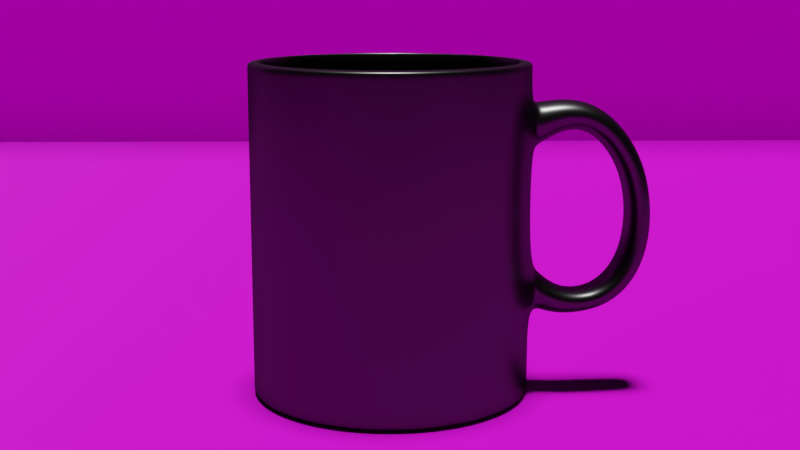 # Source: my_mug.blend  (saved by Blender 2.79.0; exported with 4.5.12 LTS)
import bpy
from mathutils import Matrix  # noqa: F401  (used for matrix-valued properties, if any)

bpy.ops.wm.read_factory_settings(use_empty=True)
scene = bpy.context.scene
scene.name = 'Scene'

# ---- collections
col_collection_1 = bpy.data.collections.new('Collection 1'); scene.collection.children.link(col_collection_1)

# ---- images (referenced by path relative to the original .blend; pixels are not part of the script)
import os
ASSET_DIR = os.environ.get("B2B_ASSET_DIR", "")  # directory of the original .blend (textures are referenced by path, not embedded)
HERE = os.path.dirname(os.path.abspath(__file__))  # packed textures are extracted next to this script under _unpacked/

def load_image(name, relpath, width, height, colorspace="sRGB"):
    """Load a texture the original file referenced (path relative to the .blend, or extracted next to this script)."""
    p = next((c for c in (os.path.join(HERE, relpath), os.path.join(ASSET_DIR, relpath)) if relpath and os.path.exists(c)), "")
    if p:
        img = bpy.data.images.load(p, check_existing=True)
        img.name = name
    else:  # same state as the original file: an image datablock whose file is absent (Cycles renders it pink)
        img = bpy.data.images.new(name, width, height)
        img.source = "FILE"
        img.filepath = "//" + (relpath or name)
    img.colorspace_settings.name = colorspace
    return img
img_woodplanks028_col_var1_3k_jpg = load_image('WoodPlanks028_COL_VAR1_3K.jpg', 'WoodPlanks028_COL_VAR1_3K.jpg', 1024, 1024, 'sRGB')
img_woodplanks028_ao_3k_jpg = load_image('WoodPlanks028_AO_3K.jpg', 'WoodPlanks028_AO_3K.jpg', 1024, 1024, 'sRGB')
img_woodplanks028_gloss_3k_jpg = load_image('WoodPlanks028_GLOSS_3K.jpg', 'WoodPlanks028_GLOSS_3K.jpg', 1024, 1024, 'Non-Color')
img_woodplanks028_refl_3k_jpg = load_image('WoodPlanks028_REFL_3K.jpg', 'WoodPlanks028_REFL_3K.jpg', 1024, 1024, 'Non-Color')
img_woodplanks028_disp16_3k_tif = load_image('WoodPlanks028_DISP16_3K.tif', 'WoodPlanks028_DISP16_3K.tif', 1024, 1024, 'Non-Color')
img_woodplanks028_nrm_3k_jpg = load_image('WoodPlanks028_NRM_3K.jpg', 'WoodPlanks028_NRM_3K.jpg', 1024, 1024, 'Non-Color')
img_woodflooring061_col_3k_jpg = load_image('WoodFlooring061_COL_3K.jpg', 'WoodFlooring061_COL_3K.jpg', 1024, 1024, 'sRGB')
img_woodflooring061_gloss_3k_jpg = load_image('WoodFlooring061_GLOSS_3K.jpg', 'WoodFlooring061_GLOSS_3K.jpg', 1024, 1024, 'Non-Color')
img_woodflooring061_refl_3k_jpg = load_image('WoodFlooring061_REFL_3K.jpg', 'WoodFlooring061_REFL_3K.jpg', 1024, 1024, 'Non-Color')
img_woodflooring061_disp16_3k_tif = load_image('WoodFlooring061_DISP16_3K.tif', 'WoodFlooring061_DISP16_3K.tif', 1024, 1024, 'Non-Color')
img_woodflooring061_nrm16_3k_tif = load_image('WoodFlooring061_NRM16_3K.tif', 'WoodFlooring061_NRM16_3K.tif', 1024, 1024, 'Non-Color')

# ---- materials (node trees are filled in below, after node groups)
mat_woodplanks028_3k = bpy.data.materials.new('WoodPlanks028_3K')
mat_woodplanks028_3k.alpha_threshold = 0.0
mat_woodplanks028_3k.preview_render_type = 'FLAT'
mat_woodplanks028_3k.roughness = 0.5
mat_woodflooring061_3k = bpy.data.materials.new('WoodFlooring061_3K')
mat_woodflooring061_3k.alpha_threshold = 0.0
mat_woodflooring061_3k.roughness = 0.5
mat_material_001 = bpy.data.materials.new('Material.001')
mat_material_001.alpha_threshold = 0.0
mat_material_001.roughness = 0.5

# ---- material node trees
mat_woodplanks028_3k.use_nodes = True; mat_woodplanks028_3k.node_tree.nodes.clear()
_N = mat_woodplanks028_3k.node_tree.nodes; _L = mat_woodplanks028_3k.node_tree.links
n0 = _N.new('ShaderNodeNormalMap'); n0.name = 'Normal Map'; n0.location = (-250, -130)
n0.label = 'Normal Map'
n1 = _N.new('ShaderNodeTexCoord'); n1.name = 'Texture Coordinate'; n1.location = (-1040, 190)
n1.label = 'Texture Coordinate'
n1.hide = True
n2 = _N.new('ShaderNodeInvert'); n2.name = 'Invert'; n2.location = (-250, 40)
n2.label = 'Invert'
n2.hide = True
n3 = _N.new('ShaderNodeBsdfPrincipled'); n3.name = 'Principled BSDF'; n3.location = (200, 280)
n3.label = 'Principled BSDF'
n3.width = 150
n3.subsurface_method = 'BURLEY'
n3.inputs[3].default_value = 1.45
n3.inputs[9].default_value = (1.0, 1.0, 1.0)
n4 = _N.new('ShaderNodeMix'); n4.name = 'AO + COLOR (Multiply)'; n4.location = (-250, 260)
n4.label = 'AO + COLOR (Multiply)'
n4.hide = True
n4.data_type = 'RGBA'
n4.blend_type = 'MULTIPLY'
n4.inputs[0].default_value = 1.0
n5 = _N.new('ShaderNodeTexImage'); n5.name = 'COLOR'; n5.location = (-430, 220)
n5.label = 'COLOR'
n5.width = 140
n5.hide = True
n5.image = img_woodplanks028_col_var1_3k_jpg
n6 = _N.new('ShaderNodeTexImage'); n6.name = 'AO'; n6.location = (-430, 320)
n6.label = 'AO'
n6.width = 140
n6.hide = True
n6.image = img_woodplanks028_ao_3k_jpg
n7 = _N.new('ShaderNodeTexImage'); n7.name = 'GLOSS'; n7.location = (-430, 20)
n7.label = 'GLOSS'
n7.width = 140
n7.hide = True
n7.image = img_woodplanks028_gloss_3k_jpg
n8 = _N.new('ShaderNodeOutputMaterial'); n8.name = 'Material Output'; n8.location = (730, 300)
n8.label = 'Material Output'
n9 = _N.new('ShaderNodeTexImage'); n9.name = 'REFLECTION'; n9.location = (-430, 120)
n9.label = 'REFLECTION'
n9.width = 140
n9.hide = True
n9.image = img_woodplanks028_refl_3k_jpg
n10 = _N.new('ShaderNodeBump'); n10.name = 'Bump'; n10.location = (-50, 0)
n10.label = 'Bump'
n10.inputs[1].default_value = 0.1
n10.inputs[2].default_value = 1.0
n11 = _N.new('ShaderNodeTexImage'); n11.name = 'DISPLACEMENT'; n11.location = (-430, -100)
n11.label = 'DISPLACEMENT'
n11.width = 140
n11.hide = True
n11.image = img_woodplanks028_disp16_3k_tif
n12 = _N.new('ShaderNodeTexImage'); n12.name = 'NORMAL'; n12.location = (-430, -180)
n12.label = 'NORMAL'
n12.width = 140
n12.hide = True
n12.image = img_woodplanks028_nrm_3k_jpg
n13 = _N.new('ShaderNodeMapping'); n13.name = 'Mapping'; n13.location = (-860, 0)
n13.label = 'Mapping'
n13.inputs[3].default_value = (0.5, 1.0, 1.0)
_L.new(n6.outputs[0], n4.inputs[7])
_L.new(n5.outputs[0], n4.inputs[6])
_L.new(n4.outputs[2], n3.inputs[0])
_L.new(n9.outputs[0], n3.inputs[13])
_L.new(n7.outputs[0], n2.inputs[1])
_L.new(n2.outputs[0], n3.inputs[2])
_L.new(n12.outputs[0], n0.inputs[1])
_L.new(n0.outputs[0], n10.inputs[4])
_L.new(n3.outputs[0], n8.inputs[0])
_L.new(n11.outputs[0], n10.inputs[3])
_L.new(n10.outputs[0], n3.inputs[5])
_L.new(n1.outputs[2], n13.inputs[0])
_L.new(n13.outputs[0], n6.inputs[0])
_L.new(n13.outputs[0], n5.inputs[0])
_L.new(n13.outputs[0], n9.inputs[0])
_L.new(n13.outputs[0], n7.inputs[0])
_L.new(n13.outputs[0], n12.inputs[0])
_L.new(n13.outputs[0], n11.inputs[0])
n8.is_active_output = True
mat_woodflooring061_3k.use_nodes = True; mat_woodflooring061_3k.node_tree.nodes.clear()
_N = mat_woodflooring061_3k.node_tree.nodes; _L = mat_woodflooring061_3k.node_tree.links
n0 = _N.new('ShaderNodeNormalMap'); n0.name = 'Normal Map'; n0.location = (-250, -130)
n0.label = 'Normal Map'
n1 = _N.new('ShaderNodeTexCoord'); n1.name = 'Texture Coordinate'; n1.location = (-1040, 190)
n1.label = 'Texture Coordinate'
n1.hide = True
n2 = _N.new('ShaderNodeInvert'); n2.name = 'Invert'; n2.location = (-250, 40)
n2.label = 'Invert'
n2.hide = True
n3 = _N.new('ShaderNodeBsdfPrincipled'); n3.name = 'Principled BSDF'; n3.location = (200, 280)
n3.label = 'Principled BSDF'
n3.width = 150
n3.subsurface_method = 'BURLEY'
n3.inputs[3].default_value = 1.45
n3.inputs[9].default_value = (1.0, 1.0, 1.0)
n4 = _N.new('ShaderNodeTexImage'); n4.name = 'COLOR'; n4.location = (-430, 220)
n4.label = 'COLOR'
n4.width = 140
n4.hide = True
n4.image = img_woodflooring061_col_3k_jpg
n5 = _N.new('ShaderNodeTexImage'); n5.name = 'GLOSS'; n5.location = (-430, 20)
n5.label = 'GLOSS'
n5.width = 140
n5.hide = True
n5.image = img_woodflooring061_gloss_3k_jpg
n6 = _N.new('ShaderNodeOutputMaterial'); n6.name = 'Material Output'; n6.location = (730, 300)
n6.label = 'Material Output'
n7 = _N.new('ShaderNodeTexImage'); n7.name = 'REFLECTION'; n7.location = (-430, 120)
n7.label = 'REFLECTION'
n7.width = 140
n7.hide = True
n7.image = img_woodflooring061_refl_3k_jpg
n8 = _N.new('ShaderNodeBump'); n8.name = 'Bump'; n8.location = (-50, 0)
n8.label = 'Bump'
n8.inputs[1].default_value = 0.1
n8.inputs[2].default_value = 1.0
n9 = _N.new('ShaderNodeTexImage'); n9.name = 'DISPLACEMENT'; n9.location = (-430, -100)
n9.label = 'DISPLACEMENT'
n9.width = 140
n9.hide = True
n9.image = img_woodflooring061_disp16_3k_tif
n10 = _N.new('ShaderNodeTexImage'); n10.name = 'NORMAL'; n10.location = (-430, -180)
n10.label = 'NORMAL'
n10.width = 140
n10.hide = True
n10.image = img_woodflooring061_nrm16_3k_tif
n11 = _N.new('ShaderNodeMapping'); n11.name = 'Mapping'; n11.location = (-860, 0)
n11.label = 'Mapping'
_L.new(n7.outputs[0], n3.inputs[13])
_L.new(n5.outputs[0], n2.inputs[1])
_L.new(n2.outputs[0], n3.inputs[2])
_L.new(n10.outputs[0], n0.inputs[1])
_L.new(n0.outputs[0], n8.inputs[4])
_L.new(n3.outputs[0], n6.inputs[0])
_L.new(n9.outputs[0], n8.inputs[3])
_L.new(n8.outputs[0], n3.inputs[5])
_L.new(n1.outputs[2], n11.inputs[0])
_L.new(n11.outputs[0], n4.inputs[0])
_L.new(n11.outputs[0], n7.inputs[0])
_L.new(n11.outputs[0], n5.inputs[0])
_L.new(n11.outputs[0], n10.inputs[0])
_L.new(n11.outputs[0], n9.inputs[0])
_L.new(n4.outputs[0], n3.inputs[0])
n6.is_active_output = True
mat_material_001.use_nodes = True; mat_material_001.node_tree.nodes.clear()
_N = mat_material_001.node_tree.nodes; _L = mat_material_001.node_tree.links
n0 = _N.new('ShaderNodeOutputMaterial'); n0.name = 'Material Output'; n0.location = (390, 300)
n1 = _N.new('ShaderNodeMixShader'); n1.name = 'Mix Shader'; n1.location = (170, 318)
n1.inputs[0].default_value = 0.1
n2 = _N.new('ShaderNodeBsdfAnisotropic'); n2.name = 'Glossy BSDF'; n2.location = (-55, 152)
n2.distribution = 'GGX'
n2.inputs[0].default_value = (0.6307, 0.6307, 0.6307, 1.0)
n2.inputs[1].default_value = 0.3162
n3 = _N.new('ShaderNodeBsdfDiffuse'); n3.name = 'Diffuse BSDF'; n3.location = (-41, 296)
n3.inputs[0].default_value = (0.0, 0.0, 0.0, 1.0)
_L.new(n3.outputs[0], n1.inputs[1])
_L.new(n1.outputs[0], n0.inputs[0])
_L.new(n2.outputs[0], n1.inputs[2])
n0.is_active_output = True

# ---- world
world_world = bpy.data.worlds.new('World'); scene.world = world_world
world_world.color = (0.0, 0.0, 0.0)
world_world.use_sun_shadow = False
world_world.sun_shadow_jitter_overblur = 0.0
world_world.cycles.sampling_method = 'MANUAL'

# ---- cameras
cam_camera = bpy.data.cameras.new('Camera')
cam_camera.clip_end = 100.0
cam_camera.sensor_width = 32.0
cam_camera.sensor_height = 18.0
cam_camera.ortho_scale = 7.314
cam_camera.dof.focus_distance = 0.0

# ---- lights
light_sun = bpy.data.lights.new('Sun', 'SUN')
light_sun.transmission_factor = 0.0
light_sun.angle = 0.1993
light_sun.energy = 5.0
light_sun.shadow_buffer_clip_start = 0.5
light_sun.shadow_soft_size = 0.1
light_sun.shadow_cascade_max_distance = 1000.0

# ---- meshes
me_plane_001 = bpy.data.meshes.new('Plane.001')
me_plane_001.from_pydata([(-1.0, -1.0, 0.0), (1.0, -1.0, 0.0), (-1.0, 1.0, 0.0), (1.0, 1.0, 0.0)], [], [(0, 1, 3, 2)])
_uv = me_plane_001.uv_layers.new(name='UVMap')
_uv.uv.foreach_set('vector', [7.072e-05, 7.07e-05, 0.5, 7.07e-05, 0.5, 0.9999, 7.07e-05, 0.9999])
me_plane_001.materials.append(mat_woodplanks028_3k)
me_plane_001.use_remesh_preserve_volume = False
me_plane_001.use_remesh_preserve_attributes = False
me_plane_001.use_mirror_vertex_groups = False
me_plane_001.update()
me_plane = bpy.data.meshes.new('Plane')
me_plane.from_pydata([(-1.0, -1.0, 0.0), (1.0, -1.0, 0.0), (-1.0, 1.0, 0.0), (1.0, 1.0, 0.0)], [], [(0, 1, 3, 2)])
_uv = me_plane.uv_layers.new(name='UVMap')
_uv.uv.foreach_set('vector', [0.0001, 9.998e-05, 0.9999, 9.998e-05, 0.9999, 0.9999, 9.998e-05, 0.9999])
me_plane.materials.append(mat_woodflooring061_3k)
me_plane.use_remesh_preserve_volume = False
me_plane.use_remesh_preserve_attributes = False
me_plane.use_mirror_vertex_groups = False
me_plane.update()
me_cylinder = bpy.data.meshes.new('Cylinder')
me_cylinder.from_pydata([(-1.64e-08, 1.221, -1.0), (-3.684e-08, 1.109, 1.0), (0.4674, 1.129, -1.0), (0.4245, 1.025, 1.0), (0.8637, 0.8637, -1.0), (0.7845, 0.7845, 1.0), (1.129, 0.4674, -1.0), (1.025, 0.4245, 1.0), (1.221, -5.515e-08, -1.0), (1.109, -5.6e-08, 1.0), (1.129, -0.4674, -1.0), (1.025, -0.4245, 1.0), (0.8637, -0.8637, -1.0), (0.7845, -0.7845, 1.0), (0.4674, -1.129, -1.0), (0.4245, -1.025, 1.0), (1.68e-07, -1.221, -1.0), (1.502e-07, -1.109, 1.0), (-0.4674, -1.129, -1.0), (-0.4245, -1.025, 1.0), (-0.8637, -0.8637, -1.0), (-0.7845, -0.7845, 1.0), (-1.129, -0.4674, -1.0), (-1.025, -0.4245, 1.0), (-1.221, 1.281e-08, -1.0), (-1.109, 5.149e-09, 1.0), (-1.129, 0.4674, -1.0), (-1.025, 0.4245, 1.0), (-0.8637, 0.8637, -1.0), (-0.7845, 0.7845, 1.0), (-0.4674, 1.129, -1.0), (-0.4245, 1.025, 1.0), (-1.64e-08, 1.221, 0.9657), (0.4674, 1.129, 0.9657), (0.8637, 0.8637, 0.9657), (1.129, 0.4674, 0.9657), (1.221, -5.515e-08, 0.9657), (1.129, -0.4674, 0.9657), (0.8637, -0.8637, 0.9657), (0.4674, -1.129, 0.9657), (1.68e-07, -1.221, 0.9657), (-0.4674, -1.129, 0.9657), (-0.8637, -0.8637, 0.9657), (-1.129, -0.4674, 0.9657), (-1.221, 1.281e-08, 0.9657), (-1.129, 0.4674, 0.9657), (-0.8637, 0.8637, 0.9657), (-0.4674, 1.129, 0.9657), (0.4674, 1.129, -1.0), (0.8637, 0.8637, -1.0), (1.129, 0.4674, -1.0), (1.221, -5.515e-08, -1.0), (1.129, -0.4674, -1.0), (0.8637, -0.8637, -1.0), (0.4674, -1.129, -1.0), (1.68e-07, -1.221, -1.0), (-0.4674, -1.129, -1.0), (-0.8637, -0.8637, -1.0), (-1.129, -0.4674, -1.0), (-1.221, 1.281e-08, -1.0), (-1.129, 0.4674, -1.0), (-0.8637, 0.8637, -1.0), (-0.4674, 1.129, -1.0), (-1.64e-08, 1.221, -1.0), (0.4674, 1.129, 1.0), (-1.64e-08, 1.221, 1.0), (0.8637, 0.8637, 1.0), (1.129, 0.4674, 1.0), (1.221, -5.515e-08, 1.0), (1.129, -0.4674, 1.0), (0.8637, -0.8637, 1.0), (0.4674, -1.129, 1.0), (1.68e-07, -1.221, 1.0), (-0.4674, -1.129, 1.0), (-0.8637, -0.8637, 1.0), (-1.129, -0.4674, 1.0), (-1.221, 1.281e-08, 1.0), (-1.129, 0.4674, 1.0), (-0.8637, 0.8637, 1.0), (-0.4674, 1.129, 1.0), (-3.684e-08, 1.109, 1.0), (0.4245, 1.025, 1.0), (0.7845, 0.7845, 1.0), (1.025, 0.4245, 1.0), (1.109, -5.6e-08, 1.0), (1.025, -0.4245, 1.0), (0.7845, -0.7845, 1.0), (0.4245, -1.025, 1.0), (1.502e-07, -1.109, 1.0), (-0.4245, -1.025, 1.0), (-0.7845, -0.7845, 1.0), (-1.025, -0.4245, 1.0), (-1.109, 5.149e-09, 1.0), (-1.025, 0.4245, 1.0), (-0.7845, 0.7845, 1.0), (-0.4245, 1.025, 1.0), (-1.03e-07, 0.6509, -0.9398), (0.2491, 0.6014, -0.9398), (0.4603, 0.4603, -0.9398), (0.6014, 0.2491, -0.9398), (0.6509, -5.6e-08, -0.9398), (0.6014, -0.2491, -0.9398), (0.4603, -0.4603, -0.9398), (0.2491, -0.6014, -0.9398), (8.747e-08, -0.6509, -0.9398), (-0.2491, -0.6014, -0.9398), (-0.4603, -0.4603, -0.9398), (-0.6014, -0.2491, -0.9398), (-0.6509, 5.149e-09, -0.9398), (-0.6014, 0.2491, -0.9398), (-0.4603, 0.4603, -0.9398), (-0.2491, 0.6014, -0.9398), (-0.7845, -0.7845, -0.9328), (-1.025, -0.4245, -0.9328), (1.025, 0.4245, -0.9328), (1.109, -5.6e-08, -0.9328), (-1.109, 5.149e-09, -0.9328), (1.025, -0.4245, -0.9328), (-1.025, 0.4245, -0.9328), (0.7845, -0.7845, -0.9328), (-0.7845, 0.7845, -0.9328), (0.4245, -1.025, -0.9328), (-0.4245, 1.025, -0.9328), (1.502e-07, -1.109, -0.9328), (-3.684e-08, 1.109, -0.9328), (0.4245, 1.025, -0.9328), (-0.4245, -1.025, -0.9328), (0.7845, 0.7845, -0.9328), (0.4245, 1.025, -0.9398), (-3.684e-08, 1.109, -0.9398), (0.7845, 0.7845, -0.9398), (1.025, 0.4245, -0.9398), (1.109, -5.6e-08, -0.9398), (1.025, -0.4245, -0.9398), (0.7845, -0.7845, -0.9398), (0.4245, -1.025, -0.9398), (1.502e-07, -1.109, -0.9398), (-0.4245, -1.025, -0.9398), (-0.7845, -0.7845, -0.9398), (-1.025, -0.4245, -0.9398), (-1.109, 5.149e-09, -0.9398), (-1.025, 0.4245, -0.9398), (-0.7845, 0.7845, -0.9398), (-0.4245, 1.025, -0.9398), (-1.64e-08, 1.221, 0.7646), (0.4674, 1.129, 0.7646), (0.8637, 0.8637, 0.7646), (1.129, 0.4674, 0.7646), (1.221, -5.515e-08, 0.7646), (1.129, -0.4674, 0.7646), (0.8637, -0.8637, 0.7646), (0.4674, -1.129, 0.7646), (1.68e-07, -1.221, 0.7646), (-0.4674, -1.129, 0.7646), (-0.8637, -0.8637, 0.7646), (-1.129, -0.4674, 0.7646), (-1.221, 1.281e-08, 0.7646), (-1.129, 0.4674, 0.7646), (-0.8637, 0.8637, 0.7646), (-0.4674, 1.129, 0.7646), (0.4674, 1.129, 0.4823), (0.8637, 0.8637, 0.4823), (1.129, 0.4674, 0.4823), (1.221, -5.515e-08, 0.4823), (1.129, -0.4674, 0.4823), (0.8637, -0.8637, 0.4823), (0.4674, -1.129, 0.4823), (1.68e-07, -1.221, 0.4823), (-0.4674, -1.129, 0.4823), (-0.8637, -0.8637, 0.4823), (-1.129, -0.4674, 0.4823), (-1.221, 1.281e-08, 0.4823), (-1.129, 0.4674, 0.4823), (-0.8637, 0.8637, 0.4823), (-0.4674, 1.129, 0.4823), (-1.64e-08, 1.221, 0.4823), (0.4674, 1.129, -0.5059), (0.8637, 0.8637, -0.5059), (1.129, 0.4674, -0.5059), (1.221, -5.515e-08, -0.5059), (1.129, -0.4674, -0.5059), (0.8637, -0.8637, -0.5059), (0.4674, -1.129, -0.5059), (1.68e-07, -1.221, -0.5059), (-0.4674, -1.129, -0.5059), (-0.8637, -0.8637, -0.5059), (-1.129, -0.4674, -0.5059), (-1.221, 1.281e-08, -0.5059), (-1.129, 0.4674, -0.5059), (-0.8637, 0.8637, -0.5059), (-0.4674, 1.129, -0.5059), (-1.64e-08, 1.221, -0.5059), (0.4674, 1.129, -0.753), (0.8637, 0.8637, -0.753), (1.129, 0.4674, -0.753), (1.221, -5.515e-08, -0.753), (1.129, -0.4674, -0.753), (0.8637, -0.8637, -0.753), (0.4674, -1.129, -0.753), (1.68e-07, -1.221, -0.753), (-0.4674, -1.129, -0.753), (-0.8637, -0.8637, -0.753), (-1.129, -0.4674, -0.753), (-1.221, 1.281e-08, -0.753), (-1.129, 0.4674, -0.753), (-0.8637, 0.8637, -0.753), (-0.4674, 1.129, -0.753), (-1.64e-08, 1.221, -0.753), (-1.64e-08, 1.221, -0.2236), (0.4674, 1.129, -0.2236), (0.8637, 0.8637, -0.2236), (1.129, 0.4674, -0.2236), (1.221, -5.515e-08, -0.2236), (1.129, -0.4674, -0.2236), (0.8637, -0.8637, -0.2236), (0.4674, -1.129, -0.2236), (1.68e-07, -1.221, -0.2236), (-0.4674, -1.129, -0.2236), (-0.8637, -0.8637, -0.2236), (-1.129, -0.4674, -0.2236), (-1.221, 1.281e-08, -0.2236), (-1.129, 0.4674, -0.2236), (-0.8637, 0.8637, -0.2236), (-0.4674, 1.129, -0.2236), (2.04, -0.1111, 0.3151), (1.955, -0.5782, 0.3456), (2.249, -0.1382, 0.3979), (2.164, -0.6052, 0.4283), (1.257, -0.007066, 0.4823), (1.164, -0.4745, 0.4823), (1.257, -0.007066, 0.7646), (1.164, -0.4745, 0.7646), (1.677, -0.5308, 0.8166), (1.772, -0.06429, 0.8005), (1.555, -0.5162, 0.6701), (1.649, -0.04968, 0.654), (2.03, -0.1319, -0.1667), (1.97, -0.6013, -0.1262), (2.265, -0.1668, -0.1958), (2.205, -0.6362, -0.1553), (1.771, -0.1026, -0.3909), (1.741, -0.5754, -0.3542), (1.924, -0.1327, -0.5212), (1.893, -0.6055, -0.4844), (1.436, -0.06732, -0.3936), (1.424, -0.5427, -0.3713), (1.449, -0.0836, -0.5632), (1.436, -0.559, -0.5409), (1.223, -0.4915, -0.2708), (1.227, -0.4967, -0.5171), (1.29, -0.02152, -0.2779), (1.294, -0.02672, -0.5242)], [], [(32, 65, 64, 33), (33, 64, 66, 34), (34, 66, 67, 35), (35, 67, 68, 36), (36, 68, 69, 37), (37, 69, 70, 38), (38, 70, 71, 39), (39, 71, 72, 40), (40, 72, 73, 41), (41, 73, 74, 42), (42, 74, 75, 43), (43, 75, 76, 44), (44, 76, 77, 45), (45, 77, 78, 46), (27, 25, 92, 93), (46, 78, 79, 47), (47, 79, 65, 32), (0, 2, 4, 6, 8, 10, 12, 14, 16, 18, 20, 22, 24, 26, 28, 30), (159, 47, 32, 144), (158, 46, 47, 159), (157, 45, 46, 158), (156, 44, 45, 157), (155, 43, 44, 156), (154, 42, 43, 155), (153, 41, 42, 154), (152, 40, 41, 153), (151, 39, 40, 152), (150, 38, 39, 151), (149, 37, 38, 150), (148, 36, 37, 149), (147, 35, 36, 148), (146, 34, 35, 147), (145, 33, 34, 146), (144, 32, 33, 145), (0, 63, 48, 2), (2, 48, 49, 4), (4, 49, 50, 6), (6, 50, 51, 8), (8, 51, 52, 10), (10, 52, 53, 12), (12, 53, 54, 14), (14, 54, 55, 16), (16, 55, 56, 18), (18, 56, 57, 20), (20, 57, 58, 22), (22, 58, 59, 24), (24, 59, 60, 26), (26, 60, 61, 28), (28, 61, 62, 30), (30, 62, 63, 0), (1, 3, 64, 65), (3, 5, 66, 64), (5, 7, 67, 66), (7, 9, 68, 67), (9, 11, 69, 68), (11, 13, 70, 69), (13, 15, 71, 70), (15, 17, 72, 71), (17, 19, 73, 72), (19, 21, 74, 73), (21, 23, 75, 74), (23, 25, 76, 75), (25, 27, 77, 76), (27, 29, 78, 77), (29, 31, 79, 78), (31, 1, 65, 79), (113, 112, 138, 139), (13, 11, 85, 86), (29, 27, 93, 94), (15, 13, 86, 87), (31, 29, 94, 95), (17, 15, 87, 88), (3, 1, 80, 81), (1, 31, 95, 80), (19, 17, 88, 89), (5, 3, 81, 82), (21, 19, 89, 90), (7, 5, 82, 83), (23, 21, 90, 91), (9, 7, 83, 84), (25, 23, 91, 92), (11, 9, 84, 85), (97, 96, 111, 110, 109, 108, 107, 106, 105, 104, 103, 102, 101, 100, 99, 98), (115, 114, 131, 132), (116, 113, 139, 140), (117, 115, 132, 133), (118, 116, 140, 141), (119, 117, 133, 134), (120, 118, 141, 142), (121, 119, 134, 135), (122, 120, 142, 143), (123, 121, 135, 136), (125, 124, 129, 128), (124, 122, 143, 129), (126, 123, 136, 137), (127, 125, 128, 130), (112, 126, 137, 138), (114, 127, 130, 131), (83, 82, 127, 114), (90, 89, 126, 112), (82, 81, 125, 127), (89, 88, 123, 126), (80, 95, 122, 124), (81, 80, 124, 125), (88, 87, 121, 123), (95, 94, 120, 122), (87, 86, 119, 121), (94, 93, 118, 120), (86, 85, 117, 119), (93, 92, 116, 118), (85, 84, 115, 117), (92, 91, 113, 116), (84, 83, 114, 115), (91, 90, 112, 113), (96, 97, 128, 129), (97, 98, 130, 128), (98, 99, 131, 130), (99, 100, 132, 131), (100, 101, 133, 132), (101, 102, 134, 133), (102, 103, 135, 134), (103, 104, 136, 135), (104, 105, 137, 136), (105, 106, 138, 137), (106, 107, 139, 138), (107, 108, 140, 139), (108, 109, 141, 140), (109, 110, 142, 141), (110, 111, 143, 142), (111, 96, 129, 143), (175, 144, 145, 160), (160, 145, 146, 161), (161, 146, 147, 162), (162, 147, 148, 163), (232, 234, 225, 227), (164, 149, 150, 165), (165, 150, 151, 166), (166, 151, 152, 167), (167, 152, 153, 168), (168, 153, 154, 169), (169, 154, 155, 170), (170, 155, 156, 171), (171, 156, 157, 172), (172, 157, 158, 173), (173, 158, 159, 174), (174, 159, 144, 175), (223, 174, 175, 208), (222, 173, 174, 223), (221, 172, 173, 222), (220, 171, 172, 221), (219, 170, 171, 220), (218, 169, 170, 219), (217, 168, 169, 218), (216, 167, 168, 217), (215, 166, 167, 216), (214, 165, 166, 215), (213, 164, 165, 214), (212, 163, 164, 213), (211, 162, 163, 212), (210, 161, 162, 211), (209, 160, 161, 210), (208, 175, 160, 209), (207, 191, 176, 192), (192, 176, 177, 193), (193, 177, 178, 194), (194, 178, 179, 195), (195, 179, 180, 196), (196, 180, 181, 197), (197, 181, 182, 198), (198, 182, 183, 199), (199, 183, 184, 200), (200, 184, 185, 201), (201, 185, 186, 202), (202, 186, 187, 203), (203, 187, 188, 204), (204, 188, 189, 205), (205, 189, 190, 206), (206, 190, 191, 207), (62, 206, 207, 63), (61, 205, 206, 62), (60, 204, 205, 61), (59, 203, 204, 60), (58, 202, 203, 59), (57, 201, 202, 58), (56, 200, 201, 57), (55, 199, 200, 56), (54, 198, 199, 55), (53, 197, 198, 54), (52, 196, 197, 53), (51, 195, 196, 52), (50, 194, 195, 51), (49, 193, 194, 50), (48, 192, 193, 49), (63, 207, 192, 48), (191, 208, 209, 176), (176, 209, 210, 177), (177, 210, 211, 178), (178, 211, 212, 179), (249, 247, 245, 248), (180, 213, 214, 181), (181, 214, 215, 182), (182, 215, 216, 183), (183, 216, 217, 184), (184, 217, 218, 185), (185, 218, 219, 186), (186, 219, 220, 187), (187, 220, 221, 188), (188, 221, 222, 189), (189, 222, 223, 190), (190, 223, 208, 191), (234, 235, 224, 225), (235, 233, 226, 224), (225, 224, 236, 237), (233, 232, 227, 226), (149, 164, 229, 231), (148, 149, 231, 230), (163, 148, 230, 228), (164, 163, 228, 229), (228, 230, 233, 235), (231, 229, 234, 232), (229, 228, 235, 234), (230, 231, 232, 233), (226, 227, 239, 238), (227, 225, 237, 239), (224, 226, 238, 236), (239, 237, 241, 243), (236, 238, 242, 240), (237, 236, 240, 241), (238, 239, 243, 242), (241, 240, 244, 245), (242, 243, 247, 246), (243, 241, 245, 247), (240, 242, 246, 244), (248, 245, 244, 250), (251, 246, 247, 249), (250, 244, 246, 251), (212, 250, 251, 179), (179, 251, 249, 180), (213, 248, 250, 212), (180, 249, 248, 213)])
me_cylinder.polygons.foreach_set('use_smooth', [True] * 240)
me_cylinder.materials.append(mat_material_001)
me_cylinder.use_remesh_preserve_volume = False
me_cylinder.use_remesh_preserve_attributes = False
me_cylinder.use_mirror_vertex_groups = False
me_cylinder.update()

# ---- objects
ob_sun = bpy.data.objects.new('Sun', light_sun)
ob_plane_001 = bpy.data.objects.new('Plane.001', me_plane_001)
ob_plane = bpy.data.objects.new('Plane', me_plane)
ob_cylinder = bpy.data.objects.new('Cylinder', me_cylinder)
ob_camera = bpy.data.objects.new('Camera', cam_camera)

# ---- transforms, parenting, visibility, modifiers, constraints
ob_sun.location = (5.841, 25.16, 11.48)
ob_sun.lineart.crease_threshold = 0.0
ob_plane_001.location = (0.148, 25.16, 4.963)
ob_plane_001.rotation_euler = (1.571, -0.0, 0.0)
ob_plane_001.scale = (50.0, 50.0, 50.0)
ob_plane_001.lineart.crease_threshold = 0.0
ob_plane.location = (0.0, 0.0, 0.0)
ob_plane.scale = (50.0, 50.0, 50.0)
ob_plane.lineart.crease_threshold = 0.0
ob_cylinder.location = (-1.599, 0.0, 2.149)
ob_cylinder.rotation_euler = (0.0, -0.0, 0.1946)
ob_cylinder.scale = (1.5, 1.5, 2.125)
ob_cylinder.lineart.crease_threshold = 0.0
_m = ob_cylinder.modifiers.new('Subsurf', 'SUBSURF')
_m.uv_smooth = 'PRESERVE_CORNERS'
_m.levels = 3
_m.render_levels = 3
_m.show_only_control_edges = False
ob_camera.location = (-1.76, -15.8, 5.307)
ob_camera.rotation_euler = (1.375, -2.784e-06, -0.01806)
ob_camera.lock_rotations_4d = False
ob_camera.empty_display_type = 'ARROWS'
ob_camera.color = (0.0, 0.0, 0.0, 0.0)
ob_camera.display_type = 'WIRE'
ob_camera.lineart.crease_threshold = 0.0

# ---- collection membership
col_collection_1.objects.link(ob_sun)
col_collection_1.objects.link(ob_plane_001)
col_collection_1.objects.link(ob_plane)
col_collection_1.objects.link(ob_cylinder)
col_collection_1.objects.link(ob_camera)

# ---- scene / render settings (as saved in the file)
scene.camera = ob_camera
scene.frame_start = 1; scene.frame_end = 250; scene.frame_set(1)
scene.render.engine = 'CYCLES'
scene.render.resolution_percentage = 50
scene.render.dither_intensity = 0.0
scene.cycles.samples = 100
scene.cycles.sampling_pattern = 'TABULATED_SOBOL'
scene.cycles.use_adaptive_sampling = False
scene.cycles.use_light_tree = False
scene.cycles.blur_glossy = 0.0
scene.cycles.max_bounces = 4
scene.cycles.transmission_bounces = 4
scene.cycles.transparent_max_bounces = 3
scene.cycles.sample_clamp_indirect = 0.0
scene.view_settings.view_transform = 'Filmic'
bpy.context.view_layer.update()
